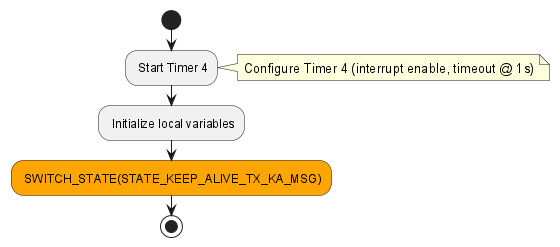

The diagram above was rendered by PlantUML. Its source (embedded in the PNG):
@startuml state_keep_alive
start
: Start Timer 4;
note right: Configure Timer 4 (interrupt enable, timeout @ 1s) 
: Initialize local variables;
#Orange : SWITCH_STATE(STATE_KEEP_ALIVE_TX_KA_MSG);
stop
@enduml